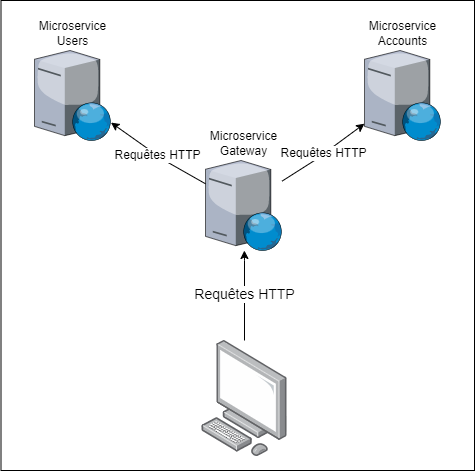

The diagram above was exported from draw.io. Its source (the exported page's mxGraphModel, read from the mxfile embedded in the PNG):
<mxGraphModel dx="1219" dy="-58" grid="1" gridSize="10" guides="1" tooltips="1" connect="1" arrows="1" fold="1" page="1" pageScale="1" pageWidth="827" pageHeight="1169" math="0" shadow="0">
  <root>
    <mxCell id="0" />
    <mxCell id="1" parent="0" />
    <mxCell id="LzSqQ2l-WeOT521a_Wy0-1" value="" style="rounded=0;whiteSpace=wrap;html=1;" vertex="1" parent="1">
      <mxGeometry x="1036.5" y="1390" width="473.5" height="470" as="geometry" />
    </mxCell>
    <mxCell id="LzSqQ2l-WeOT521a_Wy0-3" value="Microservice&lt;br&gt;Users" style="verticalLabelPosition=top;sketch=0;aspect=fixed;html=1;verticalAlign=bottom;strokeColor=none;align=center;outlineConnect=0;shape=mxgraph.citrix.web_server;labelPosition=center;" vertex="1" parent="1">
      <mxGeometry x="1070" y="1440" width="76.5" height="90" as="geometry" />
    </mxCell>
    <mxCell id="LzSqQ2l-WeOT521a_Wy0-4" value="Microservice&lt;br&gt;Gateway" style="verticalLabelPosition=top;sketch=0;aspect=fixed;html=1;verticalAlign=bottom;strokeColor=none;align=center;outlineConnect=0;shape=mxgraph.citrix.web_server;labelPosition=center;" vertex="1" parent="1">
      <mxGeometry x="1241" y="1550" width="76.5" height="90" as="geometry" />
    </mxCell>
    <mxCell id="LzSqQ2l-WeOT521a_Wy0-5" value="Microservice&lt;br&gt;Accounts" style="verticalLabelPosition=top;sketch=0;aspect=fixed;html=1;verticalAlign=bottom;strokeColor=none;align=center;outlineConnect=0;shape=mxgraph.citrix.web_server;labelPosition=center;" vertex="1" parent="1">
      <mxGeometry x="1400" y="1440" width="76.5" height="90" as="geometry" />
    </mxCell>
    <mxCell id="LzSqQ2l-WeOT521a_Wy0-7" value="&lt;font style=&quot;font-size: 14px;&quot;&gt;Requêtes HTTP&lt;/font&gt;" style="endArrow=classic;html=1;rounded=0;" edge="1" parent="1" source="LzSqQ2l-WeOT521a_Wy0-9" target="LzSqQ2l-WeOT521a_Wy0-4">
      <mxGeometry width="50" height="50" relative="1" as="geometry">
        <mxPoint x="1280" y="1620" as="sourcePoint" />
        <mxPoint x="1182.7297297297298" y="1550" as="targetPoint" />
        <Array as="points">
          <mxPoint x="1280" y="1650" />
        </Array>
      </mxGeometry>
    </mxCell>
    <mxCell id="LzSqQ2l-WeOT521a_Wy0-9" value="" style="points=[];aspect=fixed;html=1;align=center;shadow=0;dashed=0;image;image=img/lib/allied_telesis/computer_and_terminals/Personal_Computer.svg;" vertex="1" parent="1">
      <mxGeometry x="1237.2" y="1730" width="85.6" height="116.01" as="geometry" />
    </mxCell>
    <mxCell id="LzSqQ2l-WeOT521a_Wy0-11" value="&lt;font style=&quot;font-size: 12px;&quot;&gt;Requêtes HTTP&lt;/font&gt;" style="endArrow=classic;html=1;rounded=0;" edge="1" parent="1" source="LzSqQ2l-WeOT521a_Wy0-4" target="LzSqQ2l-WeOT521a_Wy0-3">
      <mxGeometry width="50" height="50" relative="1" as="geometry">
        <mxPoint x="1290" y="1740" as="sourcePoint" />
        <mxPoint x="1289.8636363636365" y="1650" as="targetPoint" />
        <Array as="points">
          <mxPoint x="1200" y="1550" />
        </Array>
      </mxGeometry>
    </mxCell>
    <mxCell id="LzSqQ2l-WeOT521a_Wy0-12" value="&lt;font style=&quot;font-size: 12px;&quot;&gt;Requêtes HTTP&lt;/font&gt;" style="endArrow=classic;html=1;rounded=0;" edge="1" parent="1" source="LzSqQ2l-WeOT521a_Wy0-4" target="LzSqQ2l-WeOT521a_Wy0-5">
      <mxGeometry width="50" height="50" relative="1" as="geometry">
        <mxPoint x="1251" y="1583.2807570977916" as="sourcePoint" />
        <mxPoint x="1156.5" y="1522.0980926430516" as="targetPoint" />
        <Array as="points">
          <mxPoint x="1350" y="1550" />
        </Array>
      </mxGeometry>
    </mxCell>
  </root>
</mxGraphModel>